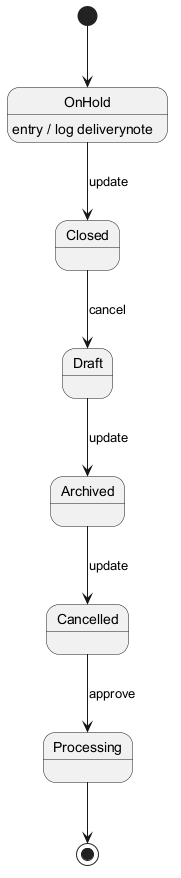

The diagram above was rendered by PlantUML. Its source (embedded in the PNG):
@startuml

[*] --> OnHold
OnHold --> Closed : update
OnHold : entry / log deliverynote
Closed --> Draft : cancel
Draft --> Archived : update
Archived --> Cancelled : update
Cancelled --> Processing : approve
Processing --> [*]
@enduml